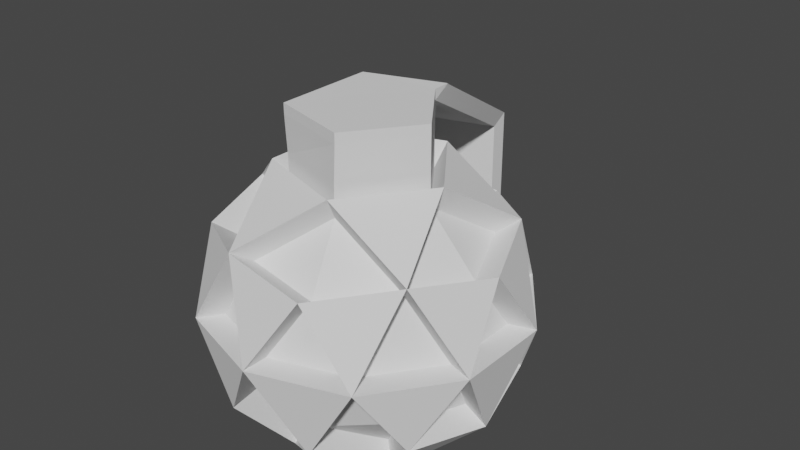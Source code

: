 # Source: HE_grenade.blend  (saved by Blender 2.91.10; exported with 4.5.12 LTS)
import bpy
from mathutils import Matrix  # noqa: F401  (used for matrix-valued properties, if any)

bpy.ops.wm.read_factory_settings(use_empty=True)
scene = bpy.context.scene
scene.name = 'Scene'

# ---- collections
col_collection = bpy.data.collections.new('Collection'); scene.collection.children.link(col_collection)

# ---- world
world_world = bpy.data.worlds.new('World'); scene.world = world_world
world_world.use_nodes = True; world_world.node_tree.nodes.clear()
_N = world_world.node_tree.nodes; _L = world_world.node_tree.links
n0 = _N.new('ShaderNodeOutputWorld'); n0.name = 'World Output'; n0.location = (300, 300)
n1 = _N.new('ShaderNodeBackground'); n1.name = 'Background'; n1.location = (10, 300)
n1.inputs[0].default_value = (0.05088, 0.05088, 0.05088, 1.0)
_L.new(n1.outputs[0], n0.inputs[0])
n0.is_active_output = True
world_world.color = (0.05088, 0.05088, 0.05088)
world_world.use_sun_shadow = False
world_world.sun_shadow_jitter_overblur = 0.0

# ---- meshes
me_icosphere = bpy.data.meshes.new('Icosphere')
me_icosphere.from_pydata([(0.511, 0.3712, -1.022), (1.022, 0.0, -0.6316), (0.511, -0.3712, -1.022), (0.3158, -0.9719, -0.6316), (0.2629, -0.809, -0.5257), (0.8506, 0.0, -0.5257), (0.5257, 0.0, 0.8507), (-0.8506, 0.0, 0.5257), (0.0, 1.0, 0.0), (0.1625, 0.5, 0.8507), (0.1625, -0.5, 0.8507), (-0.4253, -0.309, 0.8507), (-0.4253, 0.309, 0.8507), (-0.2629, -0.809, 0.5257), (-0.2629, 0.809, 0.5257), (0.6882, 0.5, 0.5257), (0.5878, 0.809, 0.0), (0.6882, -0.5, 0.5257), (-0.5878, 0.809, 0.0), (-0.9511, 0.309, 0.0), (-0.6882, -0.5, -0.5257), (-0.9511, -0.309, 0.0), (-0.5878, -0.809, 0.0), (-0.1625, 0.5, -0.8507), (0.0, -1.0, 0.0), (0.5878, -0.809, 0.0), (0.9511, -0.309, 0.0), (0.9511, 0.309, 0.0), (0.4253, 0.309, -0.8507), (-0.6882, 0.5, -0.5257), (0.2629, 0.809, -0.5257), (-0.5257, 0.0, -0.8507), (-0.1625, -0.5, -0.8507), (0.4253, -0.309, -0.8507), (-0.4253, -0.309, 1.058), (0.8944, 0.0, 0.4472), (0.2764, 0.8506, 0.4472), (-0.7236, 0.5257, 0.4472), (-0.7236, -0.5257, 0.4472), (0.2764, -0.8506, 0.4472), (0.7236, 0.5257, -0.4472), (-0.2764, 0.8506, -0.4472), (-0.8944, 0.0, -0.4472), (-0.2764, -0.8506, -0.4472), (0.7236, -0.5257, -0.4472), (-0.1952, 0.6007, -1.022), (-0.6316, 0.0, -1.022), (-0.8268, -0.6007, -0.6316), (-0.1952, -0.6007, -1.022), (-1.143, -0.3712, 0.0), (-1.143, 0.3712, 0.0), (-0.8268, 0.6007, -0.6316), (1.143, -0.3712, 0.0), (1.143, 0.3712, 0.0), (-0.7062, -0.972, 0.0), (-6.002e-10, 1.201, 0.0), (-0.3158, 0.9719, 0.6316), (0.8268, -0.6007, 0.6316), (-0.7062, 0.972, 0.0), (-0.3158, -0.9719, 0.6316), (0.7062, -0.972, 0.0), (-0.511, -0.3712, 1.022), (0.3158, 0.9719, -0.6316), (0.8268, 0.6007, 0.6316), (0.7062, 0.972, 0.0), (-1.022, 0.0, 0.6316), (0.1952, -0.6007, 1.022), (0.1952, 0.6007, 1.022), (-0.511, 0.3712, 1.022), (0.6316, 0.0, 1.022), (-6.002e-10, -1.201, 0.0), (0.8693, -0.6316, -0.5373), (0.8693, 0.6316, -0.5373), (1.075, 0.0, 0.5373), (0.3321, -1.022, 0.5373), (-0.3321, -1.022, -0.5373), (-0.8693, -0.6316, 0.5373), (-1.075, 0.0, -0.5373), (-0.8693, 0.6316, 0.5373), (-0.3321, 1.022, -0.5373), (0.3321, 1.022, 0.5373), (0.1625, -0.5, 1.058), (0.5257, 0.0, 1.058), (0.1625, 0.5, 1.058), (-0.4253, 0.309, 1.058), (0.1625, 0.5, 1.343), (-0.4253, 0.309, 1.343), (-0.4292, -0.322, 1.343), (0.1664, -0.487, 1.343), (0.5257, 0.0, 1.343), (0.1625, 0.6307, 1.422), (0.1624, -0.1316, 1.865), (-0.4254, -0.3226, 1.42), (-0.4292, -0.322, 1.419), (0.1625, 0.5, 1.419)], [], [(20, 22, 54, 47), (17, 39, 74, 57), (10, 11, 61, 66), (14, 18, 58, 56), (7, 21, 49, 65), (26, 5, 1, 52), (26, 25, 60, 52), (9, 12, 84, 83), (10, 17, 57, 66), (41, 18, 58, 79), (8, 41, 79, 55), (10, 6, 82, 81), (15, 16, 64, 63), (30, 28, 0, 62), (6, 9, 83, 82), (37, 19, 50, 78), (30, 8, 55, 62), (19, 7, 65, 50), (20, 42, 77, 47), (19, 42, 77, 50), (11, 13, 59, 61), (31, 29, 51, 46), (8, 18, 14), (42, 21, 49, 77), (18, 37, 78, 58), (12, 11, 34, 84), (4, 25, 60, 3), (13, 24, 70, 59), (38, 22, 54, 76), (22, 13, 59, 54), (8, 16, 64, 55), (18, 29, 51, 58), (6, 15, 63, 69), (43, 24, 70, 75), (22, 43, 75, 54), (5, 44, 71, 1), (17, 26, 52, 57), (1, 0, 72), (45, 46, 51), (48, 75, 47), (49, 47, 54), (58, 51, 50), (60, 57, 74), (49, 76, 65), (69, 63, 67), (71, 2, 1), (53, 63, 73), (67, 56, 68), (68, 65, 61), (55, 56, 80), (58, 78, 56), (64, 80, 63), (66, 57, 69), (61, 59, 66), (50, 65, 78), (54, 59, 76), (71, 52, 60), (64, 62, 55), (75, 70, 54), (77, 49, 50), (0, 45, 62), (70, 74, 59), (52, 73, 57), (72, 64, 53), (79, 58, 55), (70, 3, 60), (52, 1, 53), (46, 47, 77), (48, 2, 3), (16, 27, 53, 64), (40, 16, 64, 72), (9, 6, 69, 67), (15, 9, 67, 63), (39, 13, 59, 74), (15, 35, 73, 63), (24, 22, 54, 70), (25, 17, 57, 60), (37, 14, 56, 78), (14, 36, 80, 56), (13, 10, 66, 59), (12, 7, 65, 68), (33, 4, 3, 2), (43, 20, 47, 75), (13, 38, 76, 59), (6, 10, 66, 69), (21, 19, 50, 49), (5, 28, 0, 1), (21, 38, 76, 49), (18, 8, 55, 58), (17, 6, 69, 57), (23, 31, 46, 45), (36, 15, 63, 80), (7, 11, 61, 65), (27, 15, 63, 53), (20, 32, 48, 47), (16, 36, 80, 64), (44, 33, 2, 71), (23, 30, 62, 45), (21, 20, 47, 49), (35, 17, 57, 73), (42, 31, 46, 77), (11, 12, 68, 61), (32, 33, 2, 48), (14, 12, 68, 56), (32, 43, 75, 48), (31, 20, 47, 46), (29, 19, 50, 51), (9, 14, 56, 67), (16, 30, 62, 64), (4, 32, 48, 3), (26, 35, 73, 52), (33, 5, 1, 2), (27, 26, 52, 53), (40, 5, 1, 72), (27, 40, 72, 53), (19, 18, 58, 50), (22, 21, 49, 54), (36, 8, 55, 80), (28, 40, 72, 0), (28, 23, 45, 0), (12, 9, 67, 68), (24, 39, 74, 70), (35, 27, 53, 73), (24, 4, 3, 70), (8, 14, 56, 55), (25, 44, 71, 60), (44, 26, 52, 71), (5, 27, 53, 1), (29, 23, 45, 51), (38, 7, 65, 76), (7, 37, 78, 65), (39, 25, 60, 74), (25, 24, 70, 60), (11, 10, 81, 34), (87, 88, 89, 85, 86), (92, 87, 93), (85, 90, 94)])
_uv = me_icosphere.uv_layers.new(name='UVMap')
_uv.uv.foreach_set('vector', [0.09091, 0.1575, 0.04545, 0.2362, 0.04545, 0.2362, 0.09091, 0.1575, 0.7273, 0.3149, 0.8182, 0.3149, 0.8182, 0.3149, 0.7273, 0.3149, 0.8636, 0.3937, 0.9545, 0.3937, 0.9545, 0.3937, 0.8636, 0.3937, 0.3636, 0.3149, 0.3182, 0.2362, 0.3182, 0.2362, 0.3636, 0.3149, 0.1818, 0.3149, 0.1364, 0.2362, 0.1364, 0.2362, 0.1818, 0.3149, 0.6818, 0.2362, 0.6364, 0.1575, 0.6364, 0.1575, 0.6818, 0.2362, 0.6818, 0.2362, 0.7727, 0.2362, 0.7727, 0.2362, 0.6818, 0.2362, 0.4091, 0.3937, 0.3182, 0.3937, 0.3182, 0.3937, 0.4091, 0.3937, 0.7727, 0.3937, 0.7273, 0.3149, 0.7273, 0.3149, 0.7727, 0.3937, 0.3636, 0.1575, 0.3182, 0.2362, 0.3182, 0.2362, 0.3636, 0.1575, 0.4091, 0.2362, 0.3636, 0.1575, 0.3636, 0.1575, 0.4091, 0.2362, 0.7727, 0.3937, 0.6818, 0.3937, 0.6818, 0.3937, 0.7727, 0.3937, 0.5455, 0.3149, 0.5, 0.2362, 0.5, 0.2362, 0.5455, 0.3149, 0.4545, 0.1575, 0.5, 0.07873, 0.5, 0.07873, 0.4545, 0.1575, 0.5909, 0.3937, 0.5, 0.3937, 0.5, 0.3937, 0.5909, 0.3937, 0.2727, 0.3149, 0.2273, 0.2362, 0.2273, 0.2362, 0.2727, 0.3149, 0.4545, 0.1575, 0.4091, 0.2362, 0.4091, 0.2362, 0.4545, 0.1575, 0.2273, 0.2362, 0.1818, 0.3149, 0.1818, 0.3149, 0.2273, 0.2362, 0.09091, 0.1575, 0.1818, 0.1575, 0.1818, 0.1575, 0.09091, 0.1575, 0.2273, 0.2362, 0.1818, 0.1575, 0.1818, 0.1575, 0.2273, 0.2362, 0.9545, 0.3937, 0.9091, 0.3149, 0.9091, 0.3149, 0.9545, 0.3937, 0.2273, 0.07873, 0.2727, 0.1575, 0.2727, 0.1575, 0.2273, 0.07873, 0.4091, 0.2362, 0.3182, 0.2362, 0.3636, 0.3149, 0.1818, 0.1575, 0.1364, 0.2362, 0.1364, 0.2362, 0.1818, 0.1575, 0.3182, 0.2362, 0.2727, 0.3149, 0.2727, 0.3149, 0.3182, 0.2362, 0.2273, 0.3937, 0.1364, 0.3937, 0.1364, 0.3937, 0.2273, 0.3937, 0.8182, 0.1575, 0.7727, 0.2362, 0.7727, 0.2362, 0.8182, 0.1575, 0.9091, 0.3149, 0.8636, 0.2362, 0.8636, 0.2362, 0.9091, 0.3149, 0.09091, 0.3149, 0.04545, 0.2362, 0.04545, 0.2362, 0.09091, 0.3149, 0.9545, 0.2362, 0.9091, 0.3149, 0.9091, 0.3149, 0.9545, 0.2362, 0.4091, 0.2362, 0.5, 0.2362, 0.5, 0.2362, 0.4091, 0.2362, 0.3182, 0.2362, 0.2727, 0.1575, 0.2727, 0.1575, 0.3182, 0.2362, 0.5909, 0.3937, 0.5455, 0.3149, 0.5455, 0.3149, 0.5909, 0.3937, 0.9091, 0.1575, 0.8636, 0.2362, 0.8636, 0.2362, 0.9091, 0.1575, 0.04545, 0.2362, 0.0, 0.1575, 0.0, 0.1575, 0.04545, 0.2362, 0.6364, 0.1575, 0.7273, 0.1575, 0.7273, 0.1575, 0.6364, 0.1575, 0.7273, 0.3149, 0.6818, 0.2362, 0.6818, 0.2362, 0.7273, 0.3149, 0.6364, 0.1575, 0.5909, 0.07873, 0.5455, 0.1575, 0.3182, 0.07873, 0.2273, 0.07873, 0.2727, 0.1575, 0.04545, 0.07873, 0.0, 0.1575, 0.09091, 0.1575, 0.1364, 0.2362, 0.09091, 0.1575, 0.04545, 0.2362, 0.3182, 0.2362, 0.2727, 0.1575, 0.2273, 0.2362, 0.7727, 0.2362, 0.7273, 0.3149, 0.8182, 0.3149, 0.1364, 0.2362, 0.09091, 0.3149, 0.1818, 0.3149, 0.5909, 0.3937, 0.5455, 0.3149, 0.5, 0.3937, 0.7273, 0.1575, 0.6818, 0.07873, 0.6364, 0.1575, 0.5909, 0.2362, 0.5455, 0.3149, 0.6364, 0.3149, 0.4091, 0.3937, 0.3636, 0.3149, 0.3182, 0.3937, 0.2273, 0.3937, 0.1818, 0.3149, 0.1364, 0.3937, 0.4091, 0.2362, 0.3636, 0.3149, 0.4545, 0.3149, 0.3182, 0.2362, 0.2727, 0.3149, 0.3636, 0.3149, 0.5, 0.2362, 0.4545, 0.3149, 0.5455, 0.3149, 0.7727, 0.3937, 0.7273, 0.3149, 0.6818, 0.3937, 0.9545, 0.3937, 0.9091, 0.3149, 0.8636, 0.3937, 0.2273, 0.2362, 0.1818, 0.3149, 0.2727, 0.3149, 0.9545, 0.2362, 0.9091, 0.3149, 1.0, 0.3149, 0.7273, 0.1575, 0.6818, 0.2362, 0.7727, 0.2362, 0.5, 0.2362, 0.4545, 0.1575, 0.4091, 0.2362, 0.9091, 0.1575, 0.8636, 0.2362, 0.9545, 0.2362, 0.1818, 0.1575, 0.1364, 0.2362, 0.2273, 0.2362, 0.5, 0.07873, 0.4091, 0.07873, 0.4545, 0.1575, 0.8636, 0.2362, 0.8182, 0.3149, 0.9091, 0.3149, 0.6818, 0.2362, 0.6364, 0.3149, 0.7273, 0.3149, 0.5455, 0.1575, 0.5, 0.2362, 0.5909, 0.2362, 0.3636, 0.1575, 0.3182, 0.2362, 0.4091, 0.2362, 0.8636, 0.2362, 0.8182, 0.1575, 0.7727, 0.2362, 0.6818, 0.2362, 0.6364, 0.1575, 0.5909, 0.2362, 0.1364, 0.07873, 0.09091, 0.1575, 0.1818, 0.1575, 0.8636, 0.07873, 0.7727, 0.07873, 0.8182, 0.1575, 0.5, 0.2362, 0.5909, 0.2362, 0.5909, 0.2362, 0.5, 0.2362, 0.5455, 0.1575, 0.5, 0.2362, 0.5, 0.2362, 0.5455, 0.1575, 0.5, 0.3937, 0.5909, 0.3937, 0.5909, 0.3937, 0.5, 0.3937, 0.5455, 0.3149, 0.5, 0.3937, 0.5, 0.3937, 0.5455, 0.3149, 0.8182, 0.3149, 0.9091, 0.3149, 0.9091, 0.3149, 0.8182, 0.3149, 0.5455, 0.3149, 0.6364, 0.3149, 0.6364, 0.3149, 0.5455, 0.3149, 0.8636, 0.2362, 0.9545, 0.2362, 0.9545, 0.2362, 0.8636, 0.2362, 0.7727, 0.2362, 0.7273, 0.3149, 0.7273, 0.3149, 0.7727, 0.2362, 0.2727, 0.3149, 0.3636, 0.3149, 0.3636, 0.3149, 0.2727, 0.3149, 0.3636, 0.3149, 0.4545, 0.3149, 0.4545, 0.3149, 0.3636, 0.3149, 0.9091, 0.3149, 0.8636, 0.3937, 0.8636, 0.3937, 0.9091, 0.3149, 0.2273, 0.3937, 0.1818, 0.3149, 0.1818, 0.3149, 0.2273, 0.3937, 0.7727, 0.07873, 0.8182, 0.1575, 0.8182, 0.1575, 0.7727, 0.07873, 0.0, 0.1575, 0.09091, 0.1575, 0.09091, 0.1575, 0.0, 0.1575, 0.9091, 0.3149, 1.0, 0.3149, 1.0, 0.3149, 0.9091, 0.3149, 0.6818, 0.3937, 0.7727, 0.3937, 0.7727, 0.3937, 0.6818, 0.3937, 0.1364, 0.2362, 0.2273, 0.2362, 0.2273, 0.2362, 0.1364, 0.2362, 0.6364, 0.1575, 0.5909, 0.07873, 0.5909, 0.07873, 0.6364, 0.1575, 0.1364, 0.2362, 0.09091, 0.3149, 0.09091, 0.3149, 0.1364, 0.2362, 0.3182, 0.2362, 0.4091, 0.2362, 0.4091, 0.2362, 0.3182, 0.2362, 0.7273, 0.3149, 0.6818, 0.3937, 0.6818, 0.3937, 0.7273, 0.3149, 0.3182, 0.07873, 0.2273, 0.07873, 0.2273, 0.07873, 0.3182, 0.07873, 0.4545, 0.3149, 0.5455, 0.3149, 0.5455, 0.3149, 0.4545, 0.3149, 0.1818, 0.3149, 0.1364, 0.3937, 0.1364, 0.3937, 0.1818, 0.3149, 0.5909, 0.2362, 0.5455, 0.3149, 0.5455, 0.3149, 0.5909, 0.2362, 0.09091, 0.1575, 0.04545, 0.07873, 0.04545, 0.07873, 0.09091, 0.1575, 0.5, 0.2362, 0.4545, 0.3149, 0.4545, 0.3149, 0.5, 0.2362, 0.7273, 0.1575, 0.7727, 0.07873, 0.7727, 0.07873, 0.7273, 0.1575, 0.4091, 0.07873, 0.4545, 0.1575, 0.4545, 0.1575, 0.4091, 0.07873, 0.1364, 0.2362, 0.09091, 0.1575, 0.09091, 0.1575, 0.1364, 0.2362, 0.6364, 0.3149, 0.7273, 0.3149, 0.7273, 0.3149, 0.6364, 0.3149, 0.1818, 0.1575, 0.2273, 0.07873, 0.2273, 0.07873, 0.1818, 0.1575, 0.1364, 0.3937, 0.2273, 0.3937, 0.2273, 0.3937, 0.1364, 0.3937, 0.8636, 0.07873, 0.7727, 0.07873, 0.7727, 0.07873, 0.8636, 0.07873, 0.3636, 0.3149, 0.3182, 0.3937, 0.3182, 0.3937, 0.3636, 0.3149, 0.8636, 0.07873, 0.9091, 0.1575, 0.9091, 0.1575, 0.8636, 0.07873, 0.1364, 0.07873, 0.09091, 0.1575, 0.09091, 0.1575, 0.1364, 0.07873, 0.2727, 0.1575, 0.2273, 0.2362, 0.2273, 0.2362, 0.2727, 0.1575, 0.4091, 0.3937, 0.3636, 0.3149, 0.3636, 0.3149, 0.4091, 0.3937, 0.5, 0.2362, 0.4545, 0.1575, 0.4545, 0.1575, 0.5, 0.2362, 0.8182, 0.1575, 0.8636, 0.07873, 0.8636, 0.07873, 0.8182, 0.1575, 0.6818, 0.2362, 0.6364, 0.3149, 0.6364, 0.3149, 0.6818, 0.2362, 0.6818, 0.07873, 0.6364, 0.1575, 0.6364, 0.1575, 0.6818, 0.07873, 0.5909, 0.2362, 0.6818, 0.2362, 0.6818, 0.2362, 0.5909, 0.2362, 0.5455, 0.1575, 0.6364, 0.1575, 0.6364, 0.1575, 0.5455, 0.1575, 0.5909, 0.2362, 0.5455, 0.1575, 0.5455, 0.1575, 0.5909, 0.2362, 0.2273, 0.2362, 0.3182, 0.2362, 0.3182, 0.2362, 0.2273, 0.2362, 0.04545, 0.2362, 0.1364, 0.2362, 0.1364, 0.2362, 0.04545, 0.2362, 0.4545, 0.3149, 0.4091, 0.2362, 0.4091, 0.2362, 0.4545, 0.3149, 0.5, 0.07873, 0.5455, 0.1575, 0.5455, 0.1575, 0.5, 0.07873, 0.5, 0.07873, 0.4091, 0.07873, 0.4091, 0.07873, 0.5, 0.07873, 0.3182, 0.3937, 0.4091, 0.3937, 0.4091, 0.3937, 0.3182, 0.3937, 0.8636, 0.2362, 0.8182, 0.3149, 0.8182, 0.3149, 0.8636, 0.2362, 0.6364, 0.3149, 0.5909, 0.2362, 0.5909, 0.2362, 0.6364, 0.3149, 0.8636, 0.2362, 0.8182, 0.1575, 0.8182, 0.1575, 0.8636, 0.2362, 0.4091, 0.2362, 0.3636, 0.3149, 0.3636, 0.3149, 0.4091, 0.2362, 0.7727, 0.2362, 0.7273, 0.1575, 0.7273, 0.1575, 0.7727, 0.2362, 0.7273, 0.1575, 0.6818, 0.2362, 0.6818, 0.2362, 0.7273, 0.1575, 0.6364, 0.1575, 0.5909, 0.2362, 0.5909, 0.2362, 0.6364, 0.1575, 0.2727, 0.1575, 0.3182, 0.07873, 0.3182, 0.07873, 0.2727, 0.1575, 0.09091, 0.3149, 0.1818, 0.3149, 0.1818, 0.3149, 0.09091, 0.3149, 0.1818, 0.3149, 0.2727, 0.3149, 0.2727, 0.3149, 0.1818, 0.3149, 0.8182, 0.3149, 0.7727, 0.2362, 0.7727, 0.2362, 0.8182, 0.3149, 0.7727, 0.2362, 0.8636, 0.2362, 0.8636, 0.2362, 0.7727, 0.2362, 0.9545, 0.3937, 0.8636, 0.3937, 0.8636, 0.3937, 0.9545, 0.3937, 0.9545, 0.3937, 0.7727, 0.3937, 0.5909, 0.3937, 0.4091, 0.3937, 0.2273, 0.3937, 0.0, 0.0, 0.9545, 0.3937, 0.9545, 0.3937, 0.0, 0.0, 0.0, 0.0, 0.4091, 0.3937])
me_icosphere.use_remesh_fix_poles = True
me_icosphere.use_remesh_preserve_attributes = False
me_icosphere.use_mirror_vertex_groups = False
me_icosphere.update()
me_icosphere_001 = bpy.data.meshes.new('Icosphere.001')
me_icosphere_001.from_pydata([(0.1625, 0.5, 1.788), (-0.4253, 0.309, 1.788), (-0.2021, 1.729, 1.122), (-0.7899, 1.538, 1.122), (-0.2021, 1.729, -0.1369), (-0.7899, 1.538, -0.1369), (0.1625, 0.6307, 1.867), (-0.4253, 0.4397, 1.867), (-0.2021, 1.859, 1.201), (-0.7899, 1.668, 1.201), (-0.2021, 1.859, -0.05811), (-0.7899, 1.668, -0.05811)], [], [(1, 7, 9, 3), (4, 10, 8, 2), (6, 8, 9, 7), (8, 10, 11, 9), (3, 9, 11, 5), (5, 11, 10, 4), (0, 6, 7, 1), (2, 8, 6, 0), (5, 4, 2, 3), (2, 0, 1, 3)])
_uv = me_icosphere_001.uv_layers.new(name='UVMap')
_uv.uv.foreach_set('vector', [0.0, 0.0, 0.0, 0.0, 0.0, 0.0, 0.0, 0.0, 0.0, 0.0, 0.0, 0.0, 0.0, 0.0, 0.0, 0.0, 0.4091, 0.3937, 0.4091, 0.3937, 0.2273, 0.3937, 0.2273, 0.3937, 0.4091, 0.3937, 0.4091, 0.3937, 0.2273, 0.3937, 0.2273, 0.3937, 0.0, 0.0, 0.0, 0.0, 0.0, 0.0, 0.0, 0.0, 0.0, 0.0, 0.0, 0.0, 0.0, 0.0, 0.0, 0.0, 0.4091, 0.3937, 0.4091, 0.3937, 0.3182, 0.3937, 0.3182, 0.3937, 0.0, 0.0, 0.0, 0.0, 0.0, 0.0, 0.0, 0.0, 0.0, 0.0, 0.0, 0.0, 0.0, 0.0, 0.0, 0.0, 0.0, 0.0, 0.4091, 0.3937, 0.0, 0.0, 0.0, 0.0])
me_icosphere_001.use_remesh_fix_poles = True
me_icosphere_001.use_remesh_preserve_attributes = False
me_icosphere_001.use_mirror_vertex_groups = False
me_icosphere_001.update()
me_icosphere_002 = bpy.data.meshes.new('Icosphere.002')
me_icosphere_002.from_pydata([(0.2629, -0.809, -0.5257), (0.8506, 0.0, -0.5257), (0.5257, 0.0, 0.8507), (-0.8506, 0.0, 0.5257), (0.0, 1.0, 0.0), (0.1625, 0.5, 0.8507), (0.1625, -0.5, 0.8507), (-0.4253, -0.309, 0.8507), (-0.4253, 0.309, 0.8507), (-0.2629, -0.809, 0.5257), (-0.2629, 0.809, 0.5257), (0.6882, 0.5, 0.5257), (0.5878, 0.809, 0.0), (0.6882, -0.5, 0.5257), (-0.5878, 0.809, 0.0), (-0.9511, 0.309, 0.0), (-0.6882, -0.5, -0.5257), (-0.9511, -0.309, 0.0), (-0.5878, -0.809, 0.0), (-0.1625, 0.5, -0.8507), (0.0, -1.0, 0.0), (0.5878, -0.809, 0.0), (0.9511, -0.309, 0.0), (0.9511, 0.309, 0.0), (0.4253, 0.309, -0.8507), (-0.6882, 0.5, -0.5257), (0.2629, 0.809, -0.5257), (-0.5257, 0.0, -0.8507), (-0.1625, -0.5, -0.8507), (0.4253, -0.309, -0.8507), (0.8944, 0.0, 0.4472), (0.2764, 0.8506, 0.4472), (-0.7236, 0.5257, 0.4472), (-0.7236, -0.5257, 0.4472), (0.2764, -0.8506, 0.4472), (0.7236, 0.5257, -0.4472), (-0.2764, 0.8506, -0.4472), (-0.8944, 0.0, -0.4472), (-0.2764, -0.8506, -0.4472), (0.7236, -0.5257, -0.4472), (0.0, 0.0, -1.0)], [], [(1, 29, 24), (27, 28, 16), (19, 25, 36), (25, 37, 15), (22, 23, 30), (21, 22, 13), (19, 36, 26), (0, 39, 21), (17, 18, 33), (23, 12, 11), (11, 31, 5), (40, 29, 28), (40, 28, 27), (13, 30, 2), (40, 27, 19), (15, 17, 3), (40, 19, 24), (36, 25, 14), (39, 1, 22), (38, 0, 20), (37, 16, 17), (35, 26, 12), (10, 32, 8), (20, 21, 34), (9, 34, 6), (1, 35, 23), (18, 20, 9), (33, 9, 7), (3, 33, 7), (34, 13, 6), (26, 36, 4), (16, 38, 18), (30, 11, 2), (14, 15, 32), (12, 4, 31), (32, 3, 8), (24, 26, 35), (31, 10, 5), (27, 37, 25), (29, 40, 24), (28, 0, 38), (29, 39, 0)])
_uv = me_icosphere_002.uv_layers.new(name='UVMap')
_uv.uv.foreach_set('vector', [0.6364, 0.1575, 0.6818, 0.07873, 0.5909, 0.07873, 0.1364, 0.07873, 0.04545, 0.07873, 0.09091, 0.1575, 0.3182, 0.07873, 0.2727, 0.1575, 0.3636, 0.1575, 0.2727, 0.1575, 0.1818, 0.1575, 0.2273, 0.2362, 0.6818, 0.2362, 0.5909, 0.2362, 0.6364, 0.3149, 0.7727, 0.2362, 0.6818, 0.2362, 0.7273, 0.3149, 0.4091, 0.07873, 0.3636, 0.1575, 0.4545, 0.1575, 0.8182, 0.1575, 0.7273, 0.1575, 0.7727, 0.2362, 0.1364, 0.2362, 0.04545, 0.2362, 0.09091, 0.3149, 0.5909, 0.2362, 0.5, 0.2362, 0.5455, 0.3149, 0.5455, 0.3149, 0.4545, 0.3149, 0.5, 0.3937, 0.8182, 0.0, 0.7727, 0.07873, 0.8636, 0.07873, 0.09091, 0.0, 0.04545, 0.07873, 0.1364, 0.07873, 0.7273, 0.3149, 0.6364, 0.3149, 0.6818, 0.3937, 0.2727, 0.0, 0.2273, 0.07873, 0.3182, 0.07873, 0.2273, 0.2362, 0.1364, 0.2362, 0.1818, 0.3149, 0.4545, 0.0, 0.4091, 0.07873, 0.5, 0.07873, 0.3636, 0.1575, 0.2727, 0.1575, 0.3182, 0.2362, 0.7273, 0.1575, 0.6364, 0.1575, 0.6818, 0.2362, 0.9091, 0.1575, 0.8182, 0.1575, 0.8636, 0.2362, 0.1818, 0.1575, 0.09091, 0.1575, 0.1364, 0.2362, 0.5455, 0.1575, 0.4545, 0.1575, 0.5, 0.2362, 0.3636, 0.3149, 0.2727, 0.3149, 0.3182, 0.3937, 0.8636, 0.2362, 0.7727, 0.2362, 0.8182, 0.3149, 0.9091, 0.3149, 0.8182, 0.3149, 0.8636, 0.3937, 0.6364, 0.1575, 0.5455, 0.1575, 0.5909, 0.2362, 0.9545, 0.2362, 0.8636, 0.2362, 0.9091, 0.3149, 1.0, 0.3149, 0.9091, 0.3149, 0.9545, 0.3937, 0.1818, 0.3149, 0.09091, 0.3149, 0.1364, 0.3937, 0.8182, 0.3149, 0.7273, 0.3149, 0.7727, 0.3937, 0.4545, 0.1575, 0.3636, 0.1575, 0.4091, 0.2362, 0.09091, 0.1575, 0.0, 0.1575, 0.04545, 0.2362, 0.6364, 0.3149, 0.5455, 0.3149, 0.5909, 0.3937, 0.3182, 0.2362, 0.2273, 0.2362, 0.2727, 0.3149, 0.5, 0.2362, 0.4091, 0.2362, 0.4545, 0.3149, 0.2727, 0.3149, 0.1818, 0.3149, 0.2273, 0.3937, 0.5, 0.07873, 0.4545, 0.1575, 0.5455, 0.1575, 0.4545, 0.3149, 0.3636, 0.3149, 0.4091, 0.3937, 0.2273, 0.07873, 0.1818, 0.1575, 0.2727, 0.1575, 0.6818, 0.07873, 0.6364, 0.0, 0.5909, 0.07873, 0.8636, 0.07873, 0.8182, 0.1575, 0.9091, 0.1575, 0.7727, 0.07873, 0.7273, 0.1575, 0.8182, 0.1575])
me_icosphere_002.use_remesh_fix_poles = True
me_icosphere_002.use_remesh_preserve_attributes = False
me_icosphere_002.use_mirror_vertex_groups = False
me_icosphere_002.update()
me_icosphere_003 = bpy.data.meshes.new('Icosphere.003')
me_icosphere_003.from_pydata([(-0.4253, -0.309, 1.058), (0.1625, -0.5, 1.058), (0.5257, 0.0, 1.058), (0.1625, 0.5, 1.058), (-0.4253, 0.309, 1.058), (0.1625, 0.5, 1.343), (-0.4253, 0.309, 1.343), (-0.4292, -0.322, 1.343), (0.1664, -0.487, 1.343), (0.5257, 0.0, 1.343), (0.1625, 0.6307, 1.422), (-0.4253, 0.4397, 1.422), (-0.4254, -0.3226, 1.42), (-0.4292, -0.322, 1.419), (0.1664, -0.487, 1.419), (0.1625, 0.5, 1.419), (0.1664, -0.487, 1.419), (0.5257, 0.0, 1.419)], [], [(0, 1, 8, 7), (1, 2, 9, 8), (3, 4, 6, 5), (4, 0, 7, 6), (2, 3, 5, 9), (15, 10, 11, 12, 13, 14, 16, 17), (11, 6, 7, 12), (8, 7, 13, 14), (8, 9, 17, 16), (9, 5, 15, 17)])
_uv = me_icosphere_003.uv_layers.new(name='UVMap')
_uv.uv.foreach_set('vector', [0.9545, 0.3937, 0.8636, 0.3937, 0.8636, 0.3937, 0.9545, 0.3937, 0.7727, 0.3937, 0.6818, 0.3937, 0.6818, 0.3937, 0.7727, 0.3937, 0.4091, 0.3937, 0.3182, 0.3937, 0.3182, 0.3937, 0.4091, 0.3937, 0.2273, 0.3937, 0.1364, 0.3937, 0.1364, 0.3937, 0.2273, 0.3937, 0.5909, 0.3937, 0.5, 0.3937, 0.5, 0.3937, 0.5909, 0.3937, 0.0, 0.0, 0.0, 0.0, 0.0, 0.0, 0.0, 0.0, 0.9545, 0.3937, 0.0, 0.0, 0.0, 0.0, 0.0, 0.0, 0.0, 0.0, 0.0, 0.0, 0.0, 0.0, 0.0, 0.0, 0.8636, 0.3937, 0.9545, 0.3937, 0.9545, 0.3937, 0.8636, 0.3937, 0.7727, 0.3937, 0.5909, 0.3937, 0.5909, 0.3937, 0.7727, 0.3937, 0.5909, 0.3937, 0.4091, 0.3937, 0.4091, 0.3937, 0.5909, 0.3937])
me_icosphere_003.use_remesh_fix_poles = True
me_icosphere_003.use_remesh_preserve_attributes = False
me_icosphere_003.use_mirror_vertex_groups = False
me_icosphere_003.update()

# ---- objects
ob_icosphere = bpy.data.objects.new('Icosphere', me_icosphere)
ob_icosphere_001 = bpy.data.objects.new('Icosphere.001', me_icosphere_001)
ob_icosphere_002 = bpy.data.objects.new('Icosphere.002', me_icosphere_002)
ob_icosphere_003 = bpy.data.objects.new('Icosphere.003', me_icosphere_003)

# ---- transforms, parenting, visibility, modifiers, constraints
ob_icosphere.location = (0.0, 0.0, 0.0)
ob_icosphere.lineart.crease_threshold = 0.0
ob_icosphere_001.location = (0.0, 0.0, -0.4479)
ob_icosphere_001.lineart.crease_threshold = 0.0
ob_icosphere_002.location = (0.0, 0.0, 0.0)
ob_icosphere_002.lineart.crease_threshold = 0.0
ob_icosphere_003.location = (0.0, 0.0, 0.0)
ob_icosphere_003.lineart.crease_threshold = 0.0

# ---- collection membership
col_collection.objects.link(ob_icosphere)
col_collection.objects.link(ob_icosphere_001)
col_collection.objects.link(ob_icosphere_002)
col_collection.objects.link(ob_icosphere_003)

# ---- scene / render settings (as saved in the file)
scene.frame_start = 1; scene.frame_end = 250; scene.frame_set(1)
scene.render.engine = 'BLENDER_EEVEE_NEXT'
scene.cycles.use_denoising = False
scene.cycles.samples = 128
scene.cycles.sampling_pattern = 'TABULATED_SOBOL'
scene.cycles.use_adaptive_sampling = False
scene.cycles.use_light_tree = False
scene.view_settings.view_transform = 'Filmic'
bpy.context.view_layer.update()

# ---- added for rendering (the .blend has no active camera and no usable light): camera, sun
cam_auto = bpy.data.cameras.new('AutoCamera')
cam_auto.lens = 50.0
cam_auto.sensor_width = 36.0
cam_auto.clip_end = 1000.0
ob_auto_camera = bpy.data.objects.new('AutoCamera', cam_auto)
scene.collection.objects.link(ob_auto_camera)
ob_auto_camera.location = (4.42987, -4.98683, 3.96527)
ob_auto_camera.rotation_euler = (1.09748, -7.21219e-08, 0.694738)
scene.camera = ob_auto_camera
light_auto_sun = bpy.data.lights.new('AutoSun', 'SUN')
light_auto_sun.energy = 3.0
light_auto_sun.angle = 0.0523599
ob_auto_sun = bpy.data.objects.new('AutoSun', light_auto_sun)
scene.collection.objects.link(ob_auto_sun)
ob_auto_sun.rotation_euler = (0.872665, 0.174533, 0.523599)
bpy.context.view_layer.update()
